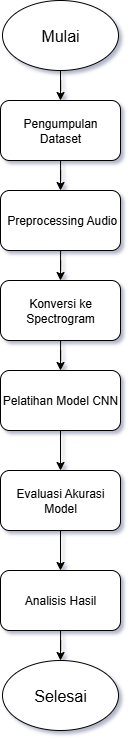

The diagram above was exported from draw.io. Its source (the exported page's mxGraphModel, read from the mxfile embedded in the PNG):
<mxGraphModel dx="1603" dy="877" grid="1" gridSize="10" guides="1" tooltips="1" connect="1" arrows="1" fold="1" page="1" pageScale="1" pageWidth="827" pageHeight="1169" math="0" shadow="0">
  <root>
    <mxCell id="0" />
    <mxCell id="1" parent="0" />
    <mxCell id="3QYmxo8bgsMecwXWvAKy-13" style="edgeStyle=orthogonalEdgeStyle;rounded=0;orthogonalLoop=1;jettySize=auto;html=1;entryX=0.5;entryY=0;entryDx=0;entryDy=0;" edge="1" parent="1" source="3QYmxo8bgsMecwXWvAKy-2" target="3QYmxo8bgsMecwXWvAKy-5">
      <mxGeometry relative="1" as="geometry" />
    </mxCell>
    <mxCell id="3QYmxo8bgsMecwXWvAKy-2" value="Mulai" style="ellipse;whiteSpace=wrap;html=1;fontSize=16;" vertex="1" parent="1">
      <mxGeometry x="370" y="100" width="116" height="70" as="geometry" />
    </mxCell>
    <mxCell id="3QYmxo8bgsMecwXWvAKy-3" value="Selesai" style="ellipse;whiteSpace=wrap;html=1;fontSize=16;" vertex="1" parent="1">
      <mxGeometry x="370" y="760" width="116" height="70" as="geometry" />
    </mxCell>
    <mxCell id="3QYmxo8bgsMecwXWvAKy-14" style="edgeStyle=orthogonalEdgeStyle;rounded=0;orthogonalLoop=1;jettySize=auto;html=1;entryX=0.5;entryY=0;entryDx=0;entryDy=0;" edge="1" parent="1" source="3QYmxo8bgsMecwXWvAKy-5" target="3QYmxo8bgsMecwXWvAKy-6">
      <mxGeometry relative="1" as="geometry" />
    </mxCell>
    <mxCell id="3QYmxo8bgsMecwXWvAKy-5" value="Pengumpulan Dataset" style="rounded=1;whiteSpace=wrap;html=1;" vertex="1" parent="1">
      <mxGeometry x="368" y="200" width="120" height="60" as="geometry" />
    </mxCell>
    <mxCell id="3QYmxo8bgsMecwXWvAKy-15" style="edgeStyle=orthogonalEdgeStyle;rounded=0;orthogonalLoop=1;jettySize=auto;html=1;entryX=0.5;entryY=0;entryDx=0;entryDy=0;" edge="1" parent="1" source="3QYmxo8bgsMecwXWvAKy-6" target="3QYmxo8bgsMecwXWvAKy-7">
      <mxGeometry relative="1" as="geometry" />
    </mxCell>
    <mxCell id="3QYmxo8bgsMecwXWvAKy-6" value="&amp;nbsp;Preprocessing Audio" style="rounded=1;whiteSpace=wrap;html=1;" vertex="1" parent="1">
      <mxGeometry x="368" y="290" width="120" height="60" as="geometry" />
    </mxCell>
    <mxCell id="3QYmxo8bgsMecwXWvAKy-16" style="edgeStyle=orthogonalEdgeStyle;rounded=0;orthogonalLoop=1;jettySize=auto;html=1;entryX=0.5;entryY=0;entryDx=0;entryDy=0;" edge="1" parent="1" source="3QYmxo8bgsMecwXWvAKy-7" target="3QYmxo8bgsMecwXWvAKy-8">
      <mxGeometry relative="1" as="geometry" />
    </mxCell>
    <mxCell id="3QYmxo8bgsMecwXWvAKy-7" value="Konversi ke Spectrogram" style="rounded=1;whiteSpace=wrap;html=1;" vertex="1" parent="1">
      <mxGeometry x="368" y="380" width="120" height="60" as="geometry" />
    </mxCell>
    <mxCell id="3QYmxo8bgsMecwXWvAKy-17" style="edgeStyle=orthogonalEdgeStyle;rounded=0;orthogonalLoop=1;jettySize=auto;html=1;entryX=0.5;entryY=0;entryDx=0;entryDy=0;" edge="1" parent="1" source="3QYmxo8bgsMecwXWvAKy-8" target="3QYmxo8bgsMecwXWvAKy-9">
      <mxGeometry relative="1" as="geometry" />
    </mxCell>
    <mxCell id="3QYmxo8bgsMecwXWvAKy-8" value="Pelatihan Model CNN" style="rounded=1;whiteSpace=wrap;html=1;" vertex="1" parent="1">
      <mxGeometry x="368" y="470" width="120" height="60" as="geometry" />
    </mxCell>
    <mxCell id="3QYmxo8bgsMecwXWvAKy-18" style="edgeStyle=orthogonalEdgeStyle;rounded=0;orthogonalLoop=1;jettySize=auto;html=1;entryX=0.5;entryY=0;entryDx=0;entryDy=0;" edge="1" parent="1" source="3QYmxo8bgsMecwXWvAKy-9" target="3QYmxo8bgsMecwXWvAKy-10">
      <mxGeometry relative="1" as="geometry" />
    </mxCell>
    <mxCell id="3QYmxo8bgsMecwXWvAKy-9" value="Evaluasi Akurasi Model" style="rounded=1;whiteSpace=wrap;html=1;" vertex="1" parent="1">
      <mxGeometry x="368" y="570" width="120" height="60" as="geometry" />
    </mxCell>
    <mxCell id="3QYmxo8bgsMecwXWvAKy-19" style="edgeStyle=orthogonalEdgeStyle;rounded=0;orthogonalLoop=1;jettySize=auto;html=1;entryX=0.5;entryY=0;entryDx=0;entryDy=0;" edge="1" parent="1" source="3QYmxo8bgsMecwXWvAKy-10" target="3QYmxo8bgsMecwXWvAKy-3">
      <mxGeometry relative="1" as="geometry" />
    </mxCell>
    <mxCell id="3QYmxo8bgsMecwXWvAKy-10" value="Analisis Hasil" style="rounded=1;whiteSpace=wrap;html=1;" vertex="1" parent="1">
      <mxGeometry x="368" y="670" width="120" height="60" as="geometry" />
    </mxCell>
  </root>
</mxGraphModel>